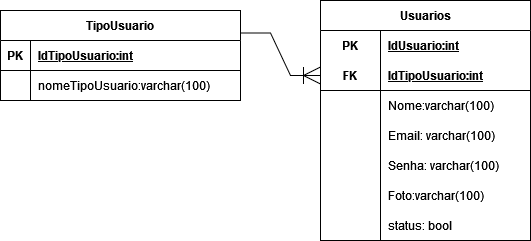

The diagram above was exported from draw.io. Its source (the exported page's mxGraphModel, read from the mxfile embedded in the PNG):
<mxGraphModel dx="694" dy="352" grid="1" gridSize="10" guides="1" tooltips="1" connect="1" arrows="1" fold="1" page="1" pageScale="1" pageWidth="980" pageHeight="1390" math="0" shadow="0">
  <root>
    <mxCell id="0" />
    <mxCell id="1" parent="0" />
    <mxCell id="M6xOcjaowjHFXa6RW7Wr-1" value="Usuarios" style="shape=table;startSize=30;container=1;collapsible=1;childLayout=tableLayout;fixedRows=1;rowLines=0;fontStyle=1;align=center;resizeLast=1;" parent="1" vertex="1">
      <mxGeometry x="350" y="210" width="210" height="240" as="geometry" />
    </mxCell>
    <mxCell id="6atcLcKFTsVUiriUPckA-2" value="" style="shape=tableRow;horizontal=0;startSize=0;swimlaneHead=0;swimlaneBody=0;fillColor=none;collapsible=0;dropTarget=0;points=[[0,0.5],[1,0.5]];portConstraint=eastwest;top=0;left=0;right=0;bottom=0;" parent="M6xOcjaowjHFXa6RW7Wr-1" vertex="1">
      <mxGeometry y="30" width="210" height="30" as="geometry" />
    </mxCell>
    <mxCell id="6atcLcKFTsVUiriUPckA-3" value="PK" style="shape=partialRectangle;connectable=0;fillColor=none;top=0;left=0;bottom=0;right=0;fontStyle=1;overflow=hidden;" parent="6atcLcKFTsVUiriUPckA-2" vertex="1">
      <mxGeometry width="60" height="30" as="geometry">
        <mxRectangle width="60" height="30" as="alternateBounds" />
      </mxGeometry>
    </mxCell>
    <mxCell id="6atcLcKFTsVUiriUPckA-4" value="IdUsuario:int" style="shape=partialRectangle;connectable=0;fillColor=none;top=0;left=0;bottom=0;right=0;align=left;spacingLeft=6;fontStyle=5;overflow=hidden;" parent="6atcLcKFTsVUiriUPckA-2" vertex="1">
      <mxGeometry x="60" width="150" height="30" as="geometry">
        <mxRectangle width="150" height="30" as="alternateBounds" />
      </mxGeometry>
    </mxCell>
    <mxCell id="M6xOcjaowjHFXa6RW7Wr-5" value="" style="shape=tableRow;horizontal=0;startSize=0;swimlaneHead=0;swimlaneBody=0;fillColor=none;collapsible=0;dropTarget=0;points=[[0,0.5],[1,0.5]];portConstraint=eastwest;top=0;left=0;right=0;bottom=1;" parent="M6xOcjaowjHFXa6RW7Wr-1" vertex="1">
      <mxGeometry y="60" width="210" height="30" as="geometry" />
    </mxCell>
    <mxCell id="M6xOcjaowjHFXa6RW7Wr-6" value="FK" style="shape=partialRectangle;connectable=0;fillColor=none;top=0;left=0;bottom=0;right=0;fontStyle=1;overflow=hidden;" parent="M6xOcjaowjHFXa6RW7Wr-5" vertex="1">
      <mxGeometry width="60" height="30" as="geometry">
        <mxRectangle width="60" height="30" as="alternateBounds" />
      </mxGeometry>
    </mxCell>
    <mxCell id="M6xOcjaowjHFXa6RW7Wr-7" value="IdTipoUsuario:int" style="shape=partialRectangle;connectable=0;fillColor=none;top=0;left=0;bottom=0;right=0;align=left;spacingLeft=6;fontStyle=5;overflow=hidden;" parent="M6xOcjaowjHFXa6RW7Wr-5" vertex="1">
      <mxGeometry x="60" width="150" height="30" as="geometry">
        <mxRectangle width="150" height="30" as="alternateBounds" />
      </mxGeometry>
    </mxCell>
    <mxCell id="M6xOcjaowjHFXa6RW7Wr-8" value="" style="shape=tableRow;horizontal=0;startSize=0;swimlaneHead=0;swimlaneBody=0;fillColor=none;collapsible=0;dropTarget=0;points=[[0,0.5],[1,0.5]];portConstraint=eastwest;top=0;left=0;right=0;bottom=0;" parent="M6xOcjaowjHFXa6RW7Wr-1" vertex="1">
      <mxGeometry y="90" width="210" height="30" as="geometry" />
    </mxCell>
    <mxCell id="M6xOcjaowjHFXa6RW7Wr-9" value="" style="shape=partialRectangle;connectable=0;fillColor=none;top=0;left=0;bottom=0;right=0;editable=1;overflow=hidden;" parent="M6xOcjaowjHFXa6RW7Wr-8" vertex="1">
      <mxGeometry width="60" height="30" as="geometry">
        <mxRectangle width="60" height="30" as="alternateBounds" />
      </mxGeometry>
    </mxCell>
    <mxCell id="M6xOcjaowjHFXa6RW7Wr-10" value="Nome:varchar(100)" style="shape=partialRectangle;connectable=0;fillColor=none;top=0;left=0;bottom=0;right=0;align=left;spacingLeft=6;overflow=hidden;" parent="M6xOcjaowjHFXa6RW7Wr-8" vertex="1">
      <mxGeometry x="60" width="150" height="30" as="geometry">
        <mxRectangle width="150" height="30" as="alternateBounds" />
      </mxGeometry>
    </mxCell>
    <mxCell id="M6xOcjaowjHFXa6RW7Wr-11" value="" style="shape=tableRow;horizontal=0;startSize=0;swimlaneHead=0;swimlaneBody=0;fillColor=none;collapsible=0;dropTarget=0;points=[[0,0.5],[1,0.5]];portConstraint=eastwest;top=0;left=0;right=0;bottom=0;" parent="M6xOcjaowjHFXa6RW7Wr-1" vertex="1">
      <mxGeometry y="120" width="210" height="30" as="geometry" />
    </mxCell>
    <mxCell id="M6xOcjaowjHFXa6RW7Wr-12" value="" style="shape=partialRectangle;connectable=0;fillColor=none;top=0;left=0;bottom=0;right=0;editable=1;overflow=hidden;" parent="M6xOcjaowjHFXa6RW7Wr-11" vertex="1">
      <mxGeometry width="60" height="30" as="geometry">
        <mxRectangle width="60" height="30" as="alternateBounds" />
      </mxGeometry>
    </mxCell>
    <mxCell id="M6xOcjaowjHFXa6RW7Wr-13" value="Email: varchar(100)" style="shape=partialRectangle;connectable=0;fillColor=none;top=0;left=0;bottom=0;right=0;align=left;spacingLeft=6;overflow=hidden;" parent="M6xOcjaowjHFXa6RW7Wr-11" vertex="1">
      <mxGeometry x="60" width="150" height="30" as="geometry">
        <mxRectangle width="150" height="30" as="alternateBounds" />
      </mxGeometry>
    </mxCell>
    <mxCell id="LfY-jdrK0Jy-oDgg5NFk-1" value="" style="shape=tableRow;horizontal=0;startSize=0;swimlaneHead=0;swimlaneBody=0;fillColor=none;collapsible=0;dropTarget=0;points=[[0,0.5],[1,0.5]];portConstraint=eastwest;top=0;left=0;right=0;bottom=0;" parent="M6xOcjaowjHFXa6RW7Wr-1" vertex="1">
      <mxGeometry y="150" width="210" height="30" as="geometry" />
    </mxCell>
    <mxCell id="LfY-jdrK0Jy-oDgg5NFk-2" value="" style="shape=partialRectangle;connectable=0;fillColor=none;top=0;left=0;bottom=0;right=0;editable=1;overflow=hidden;" parent="LfY-jdrK0Jy-oDgg5NFk-1" vertex="1">
      <mxGeometry width="60" height="30" as="geometry">
        <mxRectangle width="60" height="30" as="alternateBounds" />
      </mxGeometry>
    </mxCell>
    <mxCell id="LfY-jdrK0Jy-oDgg5NFk-3" value="Senha: varchar(100)" style="shape=partialRectangle;connectable=0;fillColor=none;top=0;left=0;bottom=0;right=0;align=left;spacingLeft=6;overflow=hidden;" parent="LfY-jdrK0Jy-oDgg5NFk-1" vertex="1">
      <mxGeometry x="60" width="150" height="30" as="geometry">
        <mxRectangle width="150" height="30" as="alternateBounds" />
      </mxGeometry>
    </mxCell>
    <mxCell id="LfY-jdrK0Jy-oDgg5NFk-4" value="" style="shape=tableRow;horizontal=0;startSize=0;swimlaneHead=0;swimlaneBody=0;fillColor=none;collapsible=0;dropTarget=0;points=[[0,0.5],[1,0.5]];portConstraint=eastwest;top=0;left=0;right=0;bottom=0;" parent="M6xOcjaowjHFXa6RW7Wr-1" vertex="1">
      <mxGeometry y="180" width="210" height="30" as="geometry" />
    </mxCell>
    <mxCell id="LfY-jdrK0Jy-oDgg5NFk-5" value="" style="shape=partialRectangle;connectable=0;fillColor=none;top=0;left=0;bottom=0;right=0;editable=1;overflow=hidden;" parent="LfY-jdrK0Jy-oDgg5NFk-4" vertex="1">
      <mxGeometry width="60" height="30" as="geometry">
        <mxRectangle width="60" height="30" as="alternateBounds" />
      </mxGeometry>
    </mxCell>
    <mxCell id="LfY-jdrK0Jy-oDgg5NFk-6" value="Foto:varchar(100)" style="shape=partialRectangle;connectable=0;fillColor=none;top=0;left=0;bottom=0;right=0;align=left;spacingLeft=6;overflow=hidden;" parent="LfY-jdrK0Jy-oDgg5NFk-4" vertex="1">
      <mxGeometry x="60" width="150" height="30" as="geometry">
        <mxRectangle width="150" height="30" as="alternateBounds" />
      </mxGeometry>
    </mxCell>
    <mxCell id="LfY-jdrK0Jy-oDgg5NFk-7" value="" style="shape=tableRow;horizontal=0;startSize=0;swimlaneHead=0;swimlaneBody=0;fillColor=none;collapsible=0;dropTarget=0;points=[[0,0.5],[1,0.5]];portConstraint=eastwest;top=0;left=0;right=0;bottom=0;" parent="M6xOcjaowjHFXa6RW7Wr-1" vertex="1">
      <mxGeometry y="210" width="210" height="30" as="geometry" />
    </mxCell>
    <mxCell id="LfY-jdrK0Jy-oDgg5NFk-8" value="" style="shape=partialRectangle;connectable=0;fillColor=none;top=0;left=0;bottom=0;right=0;editable=1;overflow=hidden;" parent="LfY-jdrK0Jy-oDgg5NFk-7" vertex="1">
      <mxGeometry width="60" height="30" as="geometry">
        <mxRectangle width="60" height="30" as="alternateBounds" />
      </mxGeometry>
    </mxCell>
    <mxCell id="LfY-jdrK0Jy-oDgg5NFk-9" value="status: bool" style="shape=partialRectangle;connectable=0;fillColor=none;top=0;left=0;bottom=0;right=0;align=left;spacingLeft=6;overflow=hidden;" parent="LfY-jdrK0Jy-oDgg5NFk-7" vertex="1">
      <mxGeometry x="60" width="150" height="30" as="geometry">
        <mxRectangle width="150" height="30" as="alternateBounds" />
      </mxGeometry>
    </mxCell>
    <mxCell id="bARJIEBdO2NfYrwZBJka-1" value="TipoUsuario" style="shape=table;startSize=30;container=1;collapsible=1;childLayout=tableLayout;fixedRows=1;rowLines=0;fontStyle=1;align=center;resizeLast=1;" parent="1" vertex="1">
      <mxGeometry x="30" y="220" width="240" height="90" as="geometry" />
    </mxCell>
    <mxCell id="bARJIEBdO2NfYrwZBJka-2" value="" style="shape=tableRow;horizontal=0;startSize=0;swimlaneHead=0;swimlaneBody=0;fillColor=none;collapsible=0;dropTarget=0;points=[[0,0.5],[1,0.5]];portConstraint=eastwest;top=0;left=0;right=0;bottom=1;" parent="bARJIEBdO2NfYrwZBJka-1" vertex="1">
      <mxGeometry y="30" width="240" height="30" as="geometry" />
    </mxCell>
    <mxCell id="bARJIEBdO2NfYrwZBJka-3" value="PK" style="shape=partialRectangle;connectable=0;fillColor=none;top=0;left=0;bottom=0;right=0;fontStyle=1;overflow=hidden;" parent="bARJIEBdO2NfYrwZBJka-2" vertex="1">
      <mxGeometry width="30" height="30" as="geometry">
        <mxRectangle width="30" height="30" as="alternateBounds" />
      </mxGeometry>
    </mxCell>
    <mxCell id="bARJIEBdO2NfYrwZBJka-4" value="IdTipoUsuario:int" style="shape=partialRectangle;connectable=0;fillColor=none;top=0;left=0;bottom=0;right=0;align=left;spacingLeft=6;fontStyle=5;overflow=hidden;" parent="bARJIEBdO2NfYrwZBJka-2" vertex="1">
      <mxGeometry x="30" width="210" height="30" as="geometry">
        <mxRectangle width="210" height="30" as="alternateBounds" />
      </mxGeometry>
    </mxCell>
    <mxCell id="bARJIEBdO2NfYrwZBJka-5" value="" style="shape=tableRow;horizontal=0;startSize=0;swimlaneHead=0;swimlaneBody=0;fillColor=none;collapsible=0;dropTarget=0;points=[[0,0.5],[1,0.5]];portConstraint=eastwest;top=0;left=0;right=0;bottom=0;" parent="bARJIEBdO2NfYrwZBJka-1" vertex="1">
      <mxGeometry y="60" width="240" height="30" as="geometry" />
    </mxCell>
    <mxCell id="bARJIEBdO2NfYrwZBJka-6" value="" style="shape=partialRectangle;connectable=0;fillColor=none;top=0;left=0;bottom=0;right=0;editable=1;overflow=hidden;" parent="bARJIEBdO2NfYrwZBJka-5" vertex="1">
      <mxGeometry width="30" height="30" as="geometry">
        <mxRectangle width="30" height="30" as="alternateBounds" />
      </mxGeometry>
    </mxCell>
    <mxCell id="bARJIEBdO2NfYrwZBJka-7" value="nomeTipoUsuario:varchar(100)" style="shape=partialRectangle;connectable=0;fillColor=none;top=0;left=0;bottom=0;right=0;align=left;spacingLeft=6;overflow=hidden;" parent="bARJIEBdO2NfYrwZBJka-5" vertex="1">
      <mxGeometry x="30" width="210" height="30" as="geometry">
        <mxRectangle width="210" height="30" as="alternateBounds" />
      </mxGeometry>
    </mxCell>
    <mxCell id="mVsCLQd1qCKqOvTwkZeS-1" value="" style="edgeStyle=entityRelationEdgeStyle;fontSize=12;html=1;endArrow=ERoneToMany;rounded=0;endSize=15;strokeWidth=1;exitX=1;exitY=0.25;exitDx=0;exitDy=0;entryX=0;entryY=0.5;entryDx=0;entryDy=0;" parent="1" source="bARJIEBdO2NfYrwZBJka-1" target="M6xOcjaowjHFXa6RW7Wr-5" edge="1">
      <mxGeometry width="100" height="100" relative="1" as="geometry">
        <mxPoint x="560" y="310" as="sourcePoint" />
        <mxPoint x="660" y="210" as="targetPoint" />
      </mxGeometry>
    </mxCell>
  </root>
</mxGraphModel>